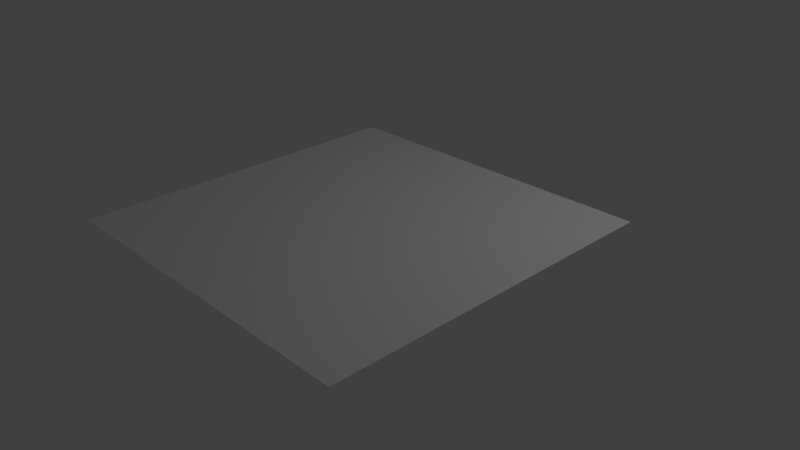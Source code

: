 # Source: colored_plane.blend  (saved by Blender 2.76.0; exported with 4.5.12 LTS)
import bpy
from mathutils import Matrix  # noqa: F401  (used for matrix-valued properties, if any)

bpy.ops.wm.read_factory_settings(use_empty=True)
scene = bpy.context.scene
scene.name = 'Scene'

# ---- collections
col_collection_1 = bpy.data.collections.new('Collection 1'); scene.collection.children.link(col_collection_1)

# ---- world
world_world = bpy.data.worlds.new('World'); scene.world = world_world
world_world.color = (0.05088, 0.05088, 0.05088)
world_world.use_sun_shadow = False
world_world.sun_shadow_jitter_overblur = 0.0
world_world.cycles.sampling_method = 'MANUAL'
world_world.cycles.sample_map_resolution = 256

# ---- cameras
cam_camera = bpy.data.cameras.new('Camera')
cam_camera.clip_end = 100.0
cam_camera.lens = 35.0
cam_camera.sensor_width = 32.0
cam_camera.sensor_height = 18.0
cam_camera.ortho_scale = 7.314
cam_camera.dof.focus_distance = 0.0
cam_camera.dof.aperture_fstop = 128.0

# ---- lights
light_lamp = bpy.data.lights.new('Lamp', 'POINT')
light_lamp.transmission_factor = 0.0
light_lamp.cutoff_distance = 30.0
light_lamp.energy = 100.0
light_lamp.shadow_buffer_clip_start = 1.001
light_lamp.shadow_soft_size = 0.1
light_lamp.shadow_maximum_resolution = 0.006
light_lamp.use_absolute_resolution = True
light_lamp.cycles.use_multiple_importance_sampling = False

# ---- meshes
me_grid_001 = bpy.data.meshes.new('Grid.001')
me_grid_001.from_pydata([(-0.7651, -2.0, 0.0), (-0.3207, -2.0, 0.0), (0.1237, -2.0, 0.0), (0.5682, -2.0, 0.0), (1.013, -2.0, 0.0), (1.457, -2.0, 0.0), (1.902, -2.0, 0.0), (2.346, -2.0, 0.0), (2.79, -2.0, 0.0), (3.235, -2.0, 0.0), (-0.7651, -1.556, 0.0), (-0.3207, -1.556, 0.0), (0.1237, -1.556, 0.0), (0.5682, -1.556, 0.0), (1.013, -1.556, 0.0), (1.457, -1.556, 0.0), (1.902, -1.556, 0.0), (2.346, -1.556, 0.0), (2.79, -1.556, 0.0), (3.235, -1.556, 0.0), (-0.7651, -1.111, 0.0), (-0.3207, -1.111, 0.0), (0.1237, -1.111, 0.0), (0.5682, -1.111, 0.0), (1.013, -1.111, 0.0), (1.457, -1.111, 0.0), (1.902, -1.111, 0.0), (2.346, -1.111, 0.0), (2.79, -1.111, 0.0), (3.235, -1.111, 0.0), (-0.7651, -0.6667, 0.0), (-0.3207, -0.6667, 0.0), (0.1237, -0.6667, 0.0), (0.5682, -0.6667, 0.0), (1.013, -0.6667, 0.0), (1.457, -0.6667, 0.0), (1.902, -0.6667, 0.0), (2.346, -0.6667, 0.0), (2.79, -0.6667, 0.0), (3.235, -0.6667, 0.0), (-0.7651, -0.2222, 0.0), (-0.3207, -0.2222, 0.0), (0.1237, -0.2222, 0.0), (0.5682, -0.2222, 0.0), (1.013, -0.2222, 0.0), (1.457, -0.2222, 0.0), (1.902, -0.2222, 0.0), (2.346, -0.2222, 0.0), (2.79, -0.2222, 0.0), (3.235, -0.2222, 0.0), (-0.7651, 0.2222, 0.0), (-0.3207, 0.2222, 0.0), (0.1237, 0.2222, 0.0), (0.5682, 0.2222, 0.0), (1.013, 0.2222, 0.0), (1.457, 0.2222, 0.0), (1.902, 0.2222, 0.0), (2.346, 0.2222, 0.0), (2.79, 0.2222, 0.0), (3.235, 0.2222, 0.0), (-0.7651, 0.6667, 0.0), (-0.3207, 0.6667, 0.0), (0.1237, 0.6667, 0.0), (0.5682, 0.6667, 0.0), (1.013, 0.6667, 0.0), (1.457, 0.6667, 0.0), (1.902, 0.6667, 0.0), (2.346, 0.6667, 0.0), (2.79, 0.6667, 0.0), (3.235, 0.6667, 0.0), (-0.7651, 1.111, 0.0), (-0.3207, 1.111, 0.0), (0.1237, 1.111, 0.0), (0.5682, 1.111, 0.0), (1.013, 1.111, 0.0), (1.457, 1.111, 0.0), (1.902, 1.111, 0.0), (2.346, 1.111, 0.0), (2.79, 1.111, 0.0), (3.235, 1.111, 0.0), (-0.7651, 1.556, 0.0), (-0.3207, 1.556, 0.0), (0.1237, 1.556, 0.0), (0.5682, 1.556, 0.0), (1.013, 1.556, 0.0), (1.457, 1.556, 0.0), (1.902, 1.556, 0.0), (2.346, 1.556, 0.0), (2.79, 1.556, 0.0), (3.235, 1.556, 0.0), (-0.7651, 2.0, 0.0), (-0.3207, 2.0, 0.0), (0.1237, 2.0, 0.0), (0.5682, 2.0, 0.0), (1.013, 2.0, 0.0), (1.457, 2.0, 0.0), (1.902, 2.0, 0.0), (2.346, 2.0, 0.0), (2.79, 2.0, 0.0), (3.235, 2.0, 0.0)], [], [(0, 1, 11, 10), (1, 2, 12, 11), (2, 3, 13, 12), (3, 4, 14, 13), (4, 5, 15, 14), (5, 6, 16, 15), (6, 7, 17, 16), (7, 8, 18, 17), (8, 9, 19, 18), (10, 11, 21, 20), (11, 12, 22, 21), (12, 13, 23, 22), (13, 14, 24, 23), (14, 15, 25, 24), (15, 16, 26, 25), (16, 17, 27, 26), (17, 18, 28, 27), (18, 19, 29, 28), (20, 21, 31, 30), (21, 22, 32, 31), (22, 23, 33, 32), (23, 24, 34, 33), (24, 25, 35, 34), (25, 26, 36, 35), (26, 27, 37, 36), (27, 28, 38, 37), (28, 29, 39, 38), (30, 31, 41, 40), (31, 32, 42, 41), (32, 33, 43, 42), (33, 34, 44, 43), (34, 35, 45, 44), (35, 36, 46, 45), (36, 37, 47, 46), (37, 38, 48, 47), (38, 39, 49, 48), (40, 41, 51, 50), (41, 42, 52, 51), (42, 43, 53, 52), (43, 44, 54, 53), (44, 45, 55, 54), (45, 46, 56, 55), (46, 47, 57, 56), (47, 48, 58, 57), (48, 49, 59, 58), (50, 51, 61, 60), (51, 52, 62, 61), (52, 53, 63, 62), (53, 54, 64, 63), (54, 55, 65, 64), (55, 56, 66, 65), (56, 57, 67, 66), (57, 58, 68, 67), (58, 59, 69, 68), (60, 61, 71, 70), (61, 62, 72, 71), (62, 63, 73, 72), (63, 64, 74, 73), (64, 65, 75, 74), (65, 66, 76, 75), (66, 67, 77, 76), (67, 68, 78, 77), (68, 69, 79, 78), (70, 71, 81, 80), (71, 72, 82, 81), (72, 73, 83, 82), (73, 74, 84, 83), (74, 75, 85, 84), (75, 76, 86, 85), (76, 77, 87, 86), (77, 78, 88, 87), (78, 79, 89, 88), (80, 81, 91, 90), (81, 82, 92, 91), (82, 83, 93, 92), (83, 84, 94, 93), (84, 85, 95, 94), (85, 86, 96, 95), (86, 87, 97, 96), (87, 88, 98, 97), (88, 89, 99, 98)])
_ca = me_grid_001.color_attributes.new('Col', 'BYTE_COLOR', 'CORNER')
_ca.data.foreach_set('color', [0.7157, 1.0, 0.2423, 1.0, 0.7157, 1.0, 0.2423, 1.0, 0.162, 1.0, 0.6795, 1.0, 0.159, 1.0, 0.6795, 1.0, 0.7157, 1.0, 0.2423, 1.0, 0.7157, 1.0, 0.2423, 1.0, 0.159, 1.0, 0.6795, 1.0, 0.162, 1.0, 0.6795, 1.0, 0.7157, 1.0, 0.2423, 1.0, 0.03071, 0.016, 1.0, 1.0, 0.1274, 0.09531, 0.956, 1.0, 0.159, 1.0, 0.6795, 1.0, 0.03071, 0.016, 1.0, 1.0, 0.1022, 0.3185, 1.0, 1.0, 1.0, 0.01681, 0.6445, 1.0, 0.1274, 0.09531, 0.956, 1.0, 0.1022, 0.3185, 1.0, 1.0, 1.0, 0.01681, 0.6445, 1.0, 1.0, 0.1812, 0.7682, 1.0, 1.0, 0.01681, 0.6445, 1.0, 1.0, 0.01681, 0.6445, 1.0, 1.0, 0.6172, 0.4397, 1.0, 1.0, 0.02956, 0.6172, 1.0, 1.0, 0.1812, 0.7682, 1.0, 1.0, 0.6172, 0.4397, 1.0, 1.0, 0.5583, 0.3613, 1.0, 1.0, 0.4793, 0.3372, 1.0, 1.0, 0.02956, 0.6172, 1.0, 1.0, 0.5583, 0.3613, 1.0, 1.0, 0.552, 0.3564, 1.0, 1.0, 0.2502, 0.2307, 1.0, 1.0, 0.4793, 0.3372, 1.0, 1.0, 0.552, 0.3564, 1.0, 1.0, 0.7454, 0.624, 1.0, 1.0, 0.552, 0.3564, 1.0, 1.0, 0.2502, 0.2307, 1.0, 0.159, 1.0, 0.6795, 1.0, 0.162, 1.0, 0.6795, 1.0, 0.2961, 0.7529, 0.807, 1.0, 0.6445, 1.0, 0.4179, 1.0, 0.162, 1.0, 0.6795, 1.0, 0.159, 1.0, 0.6795, 1.0, 0.6654, 0.9131, 0.9131, 1.0, 0.2961, 0.7529, 0.807, 1.0, 0.159, 1.0, 0.6795, 1.0, 0.1274, 0.09531, 0.956, 1.0, 0.159, 1.0, 0.6795, 1.0, 0.6654, 0.9131, 0.9131, 1.0, 0.1274, 0.09531, 0.956, 1.0, 1.0, 0.01681, 0.6445, 1.0, 0.8963, 0.227, 0.2664, 1.0, 0.159, 1.0, 0.6795, 1.0, 1.0, 0.01681, 0.6445, 1.0, 1.0, 0.1812, 0.7682, 1.0, 1.0, 0.6514, 0.6376, 1.0, 0.8963, 0.227, 0.2664, 1.0, 1.0, 0.1812, 0.7682, 1.0, 1.0, 0.02956, 0.6172, 1.0, 1.0, 0.2502, 0.2307, 1.0, 1.0, 0.6514, 0.6376, 1.0, 1.0, 0.02956, 0.6172, 1.0, 1.0, 0.4793, 0.3372, 1.0, 1.0, 0.01681, 0.6445, 1.0, 1.0, 0.2502, 0.2307, 1.0, 1.0, 0.4793, 0.3372, 1.0, 1.0, 0.2502, 0.2307, 1.0, 1.0, 0.2502, 0.2307, 1.0, 1.0, 0.01681, 0.6445, 1.0, 1.0, 0.2502, 0.2307, 1.0, 1.0, 0.552, 0.3564, 1.0, 1.0, 0.552, 0.3564, 1.0, 1.0, 0.2502, 0.2307, 1.0, 0.6445, 1.0, 0.4179, 1.0, 0.2961, 0.7529, 0.807, 1.0, 0.1441, 0.06663, 1.0, 1.0, 0.162, 1.0, 0.6724, 1.0, 0.2961, 0.7529, 0.807, 1.0, 0.6654, 0.9131, 0.9131, 1.0, 0.159, 1.0, 0.6795, 1.0, 0.1441, 0.06663, 1.0, 1.0, 0.6654, 0.9131, 0.9131, 1.0, 0.159, 1.0, 0.6795, 1.0, 0.159, 0.9823, 0.6867, 1.0, 0.159, 1.0, 0.6795, 1.0, 0.159, 1.0, 0.6795, 1.0, 0.8963, 0.227, 0.2664, 1.0, 0.3467, 0.1046, 0.6308, 1.0, 0.159, 0.9823, 0.6867, 1.0, 0.8963, 0.227, 0.2664, 1.0, 1.0, 0.6514, 0.6376, 1.0, 1.0, 0.2502, 0.2307, 1.0, 0.3467, 0.1046, 0.6308, 1.0, 1.0, 0.6514, 0.6376, 1.0, 1.0, 0.2502, 0.2307, 1.0, 1.0, 0.2705, 0.2502, 1.0, 1.0, 0.2502, 0.2307, 1.0, 1.0, 0.2502, 0.2307, 1.0, 1.0, 0.01681, 0.6445, 1.0, 1.0, 0.02732, 0.6584, 1.0, 1.0, 0.2705, 0.2502, 1.0, 1.0, 0.01681, 0.6445, 1.0, 1.0, 0.2502, 0.2307, 1.0, 0.08228, 0.05286, 0.9647, 1.0, 1.0, 0.02732, 0.6584, 1.0, 1.0, 0.2502, 0.2307, 1.0, 1.0, 0.552, 0.3564, 1.0, 1.0, 0.552, 0.3564, 1.0, 0.08228, 0.05286, 0.9647, 1.0, 0.162, 1.0, 0.6724, 1.0, 0.1441, 0.06663, 1.0, 1.0, 0.1274, 0.1095, 0.9473, 1.0, 0.159, 1.0, 0.6795, 1.0, 0.1441, 0.06663, 1.0, 1.0, 0.159, 1.0, 0.6795, 1.0, 0.2016, 0.9823, 0.7084, 1.0, 0.1274, 0.1095, 0.9473, 1.0, 0.159, 1.0, 0.6795, 1.0, 0.159, 0.9823, 0.6867, 1.0, 0.1946, 0.1559, 0.9473, 1.0, 0.2016, 0.9823, 0.7084, 1.0, 0.159, 0.9823, 0.6867, 1.0, 0.3467, 0.1046, 0.6308, 1.0, 0.9734, 0.2423, 0.2384, 1.0, 0.1946, 0.1559, 0.9473, 1.0, 0.3467, 0.1046, 0.6308, 1.0, 1.0, 0.2502, 0.2307, 1.0, 1.0, 0.2961, 0.2747, 1.0, 0.9734, 0.2423, 0.2384, 1.0, 1.0, 0.2502, 0.2307, 1.0, 1.0, 0.2705, 0.2502, 1.0, 1.0, 0.4735, 0.4621, 1.0, 1.0, 0.2961, 0.2747, 1.0, 1.0, 0.2705, 0.2502, 1.0, 1.0, 0.02732, 0.6584, 1.0, 1.0, 0.6795, 0.552, 1.0, 1.0, 0.4735, 0.4621, 1.0, 1.0, 0.02732, 0.6584, 1.0, 0.08228, 0.05286, 0.9647, 1.0, 0.2705, 0.1683, 1.0, 1.0, 1.0, 0.6795, 0.552, 1.0, 0.08228, 0.05286, 0.9647, 1.0, 1.0, 0.552, 0.3564, 1.0, 1.0, 0.552, 0.3564, 1.0, 0.2705, 0.1683, 1.0, 1.0, 0.159, 1.0, 0.6795, 1.0, 0.1274, 0.1095, 0.9473, 1.0, 0.1301, 0.1095, 0.9473, 1.0, 0.162, 1.0, 0.6795, 1.0, 0.1274, 0.1095, 0.9473, 1.0, 0.2016, 0.9823, 0.7084, 1.0, 0.159, 1.0, 0.6795, 1.0, 0.1301, 0.1095, 0.9473, 1.0, 0.2016, 0.9823, 0.7084, 1.0, 0.1946, 0.1559, 0.9473, 1.0, 0.1248, 0.04667, 1.0, 1.0, 0.159, 1.0, 0.6795, 1.0, 0.1946, 0.1559, 0.9473, 1.0, 0.9734, 0.2423, 0.2384, 1.0, 0.7913, 0.7305, 0.2462, 1.0, 0.1248, 0.04667, 1.0, 1.0, 0.9734, 0.2423, 0.2384, 1.0, 1.0, 0.2961, 0.2747, 1.0, 0.7157, 1.0, 0.2423, 1.0, 0.7913, 0.7305, 0.2462, 1.0, 1.0, 0.2961, 0.2747, 1.0, 1.0, 0.4735, 0.4621, 1.0, 0.4508, 0.3564, 1.0, 1.0, 0.7157, 1.0, 0.2423, 1.0, 1.0, 0.4735, 0.4621, 1.0, 1.0, 0.6795, 0.552, 1.0, 1.0, 0.552, 0.3564, 1.0, 0.4508, 0.3564, 1.0, 1.0, 1.0, 0.6795, 0.552, 1.0, 0.2705, 0.1683, 1.0, 1.0, 0.15, 0.6038, 1.0, 1.0, 1.0, 0.552, 0.3564, 1.0, 0.2705, 0.1683, 1.0, 1.0, 1.0, 0.552, 0.3564, 1.0, 1.0, 0.6376, 0.4621, 1.0, 0.15, 0.6038, 1.0, 1.0, 0.162, 1.0, 0.6795, 1.0, 0.1301, 0.1095, 0.9473, 1.0, 0.1248, 0.04971, 1.0, 1.0, 0.7529, 1.0, 0.9387, 1.0, 0.1301, 0.1095, 0.9473, 1.0, 0.159, 1.0, 0.6795, 1.0, 0.1329, 0.147, 0.9216, 1.0, 0.1248, 0.04971, 1.0, 1.0, 0.159, 1.0, 0.6795, 1.0, 0.1248, 0.04667, 1.0, 1.0, 0.7157, 1.0, 0.2423, 1.0, 0.1329, 0.147, 0.9216, 1.0, 0.1248, 0.04667, 1.0, 1.0, 0.7913, 0.7305, 0.2462, 1.0, 0.7157, 1.0, 0.2423, 1.0, 0.7157, 1.0, 0.2423, 1.0, 0.7913, 0.7305, 0.2462, 1.0, 0.7157, 1.0, 0.2423, 1.0, 0.7231, 1.0, 0.2502, 1.0, 0.7157, 1.0, 0.2423, 1.0, 0.7157, 1.0, 0.2423, 1.0, 0.4508, 0.3564, 1.0, 1.0, 0.1248, 0.04817, 1.0, 1.0, 0.7231, 1.0, 0.2502, 1.0, 0.4508, 0.3564, 1.0, 1.0, 1.0, 0.552, 0.3564, 1.0, 1.0, 0.552, 0.3564, 1.0, 0.1248, 0.04817, 1.0, 1.0, 1.0, 0.552, 0.3564, 1.0, 0.15, 0.6038, 1.0, 1.0, 0.1845, 0.09084, 1.0, 1.0, 1.0, 0.552, 0.3564, 1.0, 0.15, 0.6038, 1.0, 1.0, 1.0, 0.6376, 0.4621, 1.0, 0.9647, 0.5395, 0.3663, 1.0, 0.1845, 0.09084, 1.0, 1.0, 0.7529, 1.0, 0.9387, 1.0, 0.1248, 0.04971, 1.0, 1.0, 0.1248, 0.04667, 1.0, 1.0, 0.159, 1.0, 0.6795, 1.0, 0.1248, 0.04971, 1.0, 1.0, 0.1329, 0.147, 0.9216, 1.0, 0.7157, 1.0, 0.2423, 1.0, 0.1248, 0.04667, 1.0, 1.0, 0.1329, 0.147, 0.9216, 1.0, 0.7157, 1.0, 0.2423, 1.0, 0.8469, 1.0, 0.5029, 1.0, 0.7157, 1.0, 0.2423, 1.0, 0.7157, 1.0, 0.2423, 1.0, 0.7157, 1.0, 0.2423, 1.0, 0.7157, 1.0, 0.2423, 1.0, 0.8469, 1.0, 0.5029, 1.0, 0.7157, 1.0, 0.2423, 1.0, 0.7231, 1.0, 0.2502, 1.0, 0.7758, 1.0, 0.3564, 1.0, 0.7157, 1.0, 0.2423, 1.0, 0.7231, 1.0, 0.2502, 1.0, 0.1248, 0.04817, 1.0, 1.0, 0.1248, 0.04667, 1.0, 1.0, 0.7758, 1.0, 0.3564, 1.0, 0.1248, 0.04817, 1.0, 1.0, 1.0, 0.552, 0.3564, 1.0, 1.0, 0.552, 0.3564, 1.0, 0.1248, 0.04667, 1.0, 1.0, 1.0, 0.552, 0.3564, 1.0, 0.1845, 0.09084, 1.0, 1.0, 0.1441, 0.3325, 1.0, 1.0, 1.0, 0.552, 0.3564, 1.0, 0.1845, 0.09084, 1.0, 1.0, 0.9647, 0.5395, 0.3663, 1.0, 1.0, 0.552, 0.3564, 1.0, 0.1441, 0.3325, 1.0, 1.0, 0.159, 1.0, 0.6795, 1.0, 0.1248, 0.04667, 1.0, 1.0, 0.7084, 0.9823, 0.2462, 1.0, 0.159, 1.0, 0.6795, 1.0, 0.1248, 0.04667, 1.0, 1.0, 0.7157, 1.0, 0.2423, 1.0, 0.7231, 1.0, 0.2502, 1.0, 0.7084, 0.9823, 0.2462, 1.0, 0.7157, 1.0, 0.2423, 1.0, 0.8469, 1.0, 0.5029, 1.0, 0.7454, 1.0, 0.2961, 1.0, 0.7231, 1.0, 0.2502, 1.0, 0.8469, 1.0, 0.5029, 1.0, 0.7157, 1.0, 0.2423, 1.0, 0.7231, 1.0, 0.2747, 1.0, 0.7454, 1.0, 0.2961, 1.0, 0.7157, 1.0, 0.2423, 1.0, 0.7758, 1.0, 0.3564, 1.0, 0.7157, 1.0, 0.2423, 1.0, 0.7231, 1.0, 0.2747, 1.0, 0.7758, 1.0, 0.3564, 1.0, 0.1248, 0.04667, 1.0, 1.0, 0.1248, 0.04667, 1.0, 1.0, 0.7157, 1.0, 0.2423, 1.0, 0.1248, 0.04667, 1.0, 1.0, 1.0, 0.552, 0.3564, 1.0, 1.0, 0.5972, 0.4125, 1.0, 0.1248, 0.04667, 1.0, 1.0, 1.0, 0.552, 0.3564, 1.0, 0.1441, 0.3325, 1.0, 1.0, 0.15, 0.5647, 1.0, 1.0, 1.0, 0.5972, 0.4125, 1.0, 0.1441, 0.3325, 1.0, 1.0, 1.0, 0.552, 0.3564, 1.0, 1.0, 0.552, 0.3564, 1.0, 0.15, 0.5647, 1.0, 1.0, 0.159, 1.0, 0.6795, 1.0, 0.7084, 0.9823, 0.2462, 1.0, 0.7157, 1.0, 0.2423, 1.0, 0.159, 1.0, 0.6795, 1.0, 0.7084, 0.9823, 0.2462, 1.0, 0.7231, 1.0, 0.2502, 1.0, 0.7157, 1.0, 0.2423, 1.0, 0.7157, 1.0, 0.2423, 1.0, 0.7231, 1.0, 0.2502, 1.0, 0.7454, 1.0, 0.2961, 1.0, 0.7157, 1.0, 0.2423, 1.0, 0.7157, 1.0, 0.2423, 1.0, 0.7454, 1.0, 0.2961, 1.0, 0.7231, 1.0, 0.2747, 1.0, 0.7157, 1.0, 0.2423, 1.0, 0.7157, 1.0, 0.2423, 1.0, 0.7231, 1.0, 0.2747, 1.0, 0.7157, 1.0, 0.2423, 1.0, 0.7157, 1.0, 0.2423, 1.0, 0.7157, 1.0, 0.2423, 1.0, 0.7157, 1.0, 0.2423, 1.0, 0.1248, 0.04667, 1.0, 1.0, 0.3231, 0.2195, 1.0, 1.0, 0.7157, 1.0, 0.2423, 1.0, 0.1248, 0.04667, 1.0, 1.0, 1.0, 0.5972, 0.4125, 1.0, 0.1559, 0.07227, 1.0, 1.0, 0.3231, 0.2195, 1.0, 1.0, 1.0, 0.5972, 0.4125, 1.0, 0.15, 0.5647, 1.0, 1.0, 0.1301, 0.05448, 1.0, 1.0, 0.1559, 0.07227, 1.0, 1.0, 0.15, 0.5647, 1.0, 1.0, 1.0, 0.552, 0.3564, 1.0, 1.0, 0.552, 0.3564, 1.0, 0.1301, 0.05448, 1.0, 1.0])
me_grid_001.use_remesh_preserve_volume = False
me_grid_001.use_remesh_preserve_attributes = False
me_grid_001.use_mirror_vertex_groups = False
me_grid_001.update()

# ---- objects
ob_grid = bpy.data.objects.new('Grid', me_grid_001)
ob_lamp = bpy.data.objects.new('Lamp', light_lamp)
ob_camera = bpy.data.objects.new('Camera', cam_camera)

# ---- transforms, parenting, visibility, modifiers, constraints
ob_grid.location = (-0.03629, -1.265, 1.331)
ob_grid.lineart.crease_threshold = 0.0
ob_lamp.location = (4.076, 1.005, 5.904)
ob_lamp.rotation_euler = (0.6503, 0.05522, 1.866)
ob_lamp.lock_rotations_4d = False
ob_lamp.empty_display_type = 'ARROWS'
ob_lamp.color = (0.0, 0.0, 0.0, 0.0)
ob_lamp.lineart.crease_threshold = 0.0
ob_camera.location = (7.481, -6.508, 5.344)
ob_camera.rotation_euler = (1.109, 0.01082, 0.8149)
ob_camera.lock_rotations_4d = False
ob_camera.empty_display_type = 'ARROWS'
ob_camera.color = (0.0, 0.0, 0.0, 0.0)
ob_camera.display_type = 'WIRE'
ob_camera.lineart.crease_threshold = 0.0

# ---- collection membership
col_collection_1.objects.link(ob_grid)
col_collection_1.objects.link(ob_lamp)
col_collection_1.objects.link(ob_camera)

# ---- scene / render settings (as saved in the file)
scene.camera = ob_camera
scene.frame_start = 1; scene.frame_end = 250; scene.frame_set(1)
scene.render.engine = 'BLENDER_EEVEE_NEXT'
scene.render.resolution_percentage = 50
scene.render.dither_intensity = 0.0
scene.cycles.use_denoising = False
scene.cycles.samples = 10
scene.cycles.sampling_pattern = 'TABULATED_SOBOL'
scene.cycles.light_sampling_threshold = 0.0
scene.cycles.use_adaptive_sampling = False
scene.cycles.use_light_tree = False
scene.cycles.blur_glossy = 0.0
scene.cycles.pixel_filter_type = 'GAUSSIAN'
scene.cycles.sample_clamp_indirect = 0.0
scene.view_settings.view_transform = 'Standard'
bpy.context.view_layer.update()
